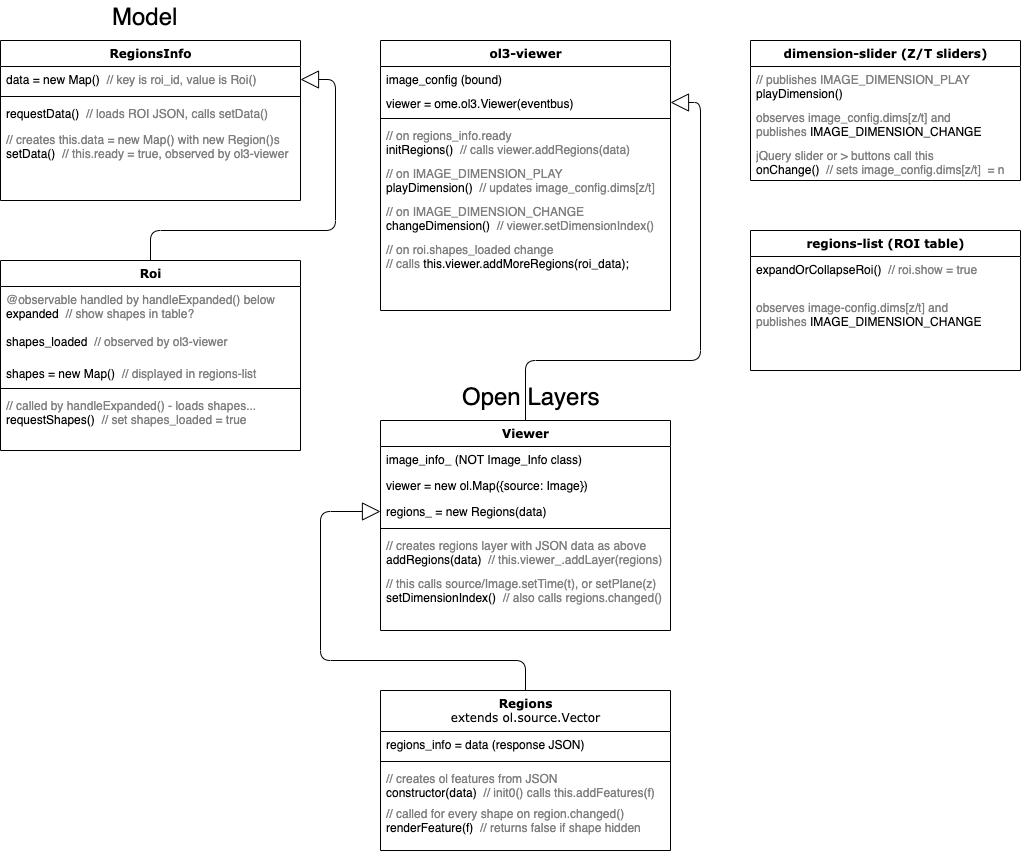

The diagram above was exported from draw.io. Its source (the exported page's mxGraphModel, read from the mxfile embedded in the PNG):
<mxGraphModel dx="978" dy="1837" grid="1" gridSize="10" guides="0" tooltips="1" connect="1" arrows="1" fold="1" page="1" pageScale="1" pageWidth="1100" pageHeight="850" background="#ffffff" math="0" shadow="0">
  <root>
    <mxCell id="0" />
    <mxCell id="1" parent="0" />
    <mxCell id="78961159f06e98e8-127" style="edgeStyle=orthogonalEdgeStyle;html=1;labelBackgroundColor=none;startFill=0;startSize=8;endArrow=block;endFill=0;endSize=16;fontFamily=Verdana;fontSize=12;exitX=0.5;exitY=0;entryX=1;entryY=0.5;entryDx=0;entryDy=0;" parent="1" source="78961159f06e98e8-43" target="29" edge="1">
      <mxGeometry relative="1" as="geometry">
        <Array as="points">
          <mxPoint x="725" y="280" />
          <mxPoint x="900" y="280" />
          <mxPoint x="900" y="22" />
        </Array>
      </mxGeometry>
    </mxCell>
    <mxCell id="83" value="&lt;font style=&quot;font-size: 24px&quot;&gt;Open Layers&lt;/font&gt;" style="text;html=1;resizable=0;points=[];autosize=1;align=left;verticalAlign=top;spacingTop=-4;" parent="1" vertex="1">
      <mxGeometry x="660" y="300" width="150" height="20" as="geometry" />
    </mxCell>
    <mxCell id="f6uSsUsD2Ub9Uoq_h0uI-97" style="edgeStyle=orthogonalEdgeStyle;html=1;labelBackgroundColor=none;startFill=0;startSize=8;endArrow=block;endFill=0;endSize=16;fontFamily=Verdana;fontSize=12;exitX=0.5;exitY=0;exitDx=0;exitDy=0;" parent="1" source="f6uSsUsD2Ub9Uoq_h0uI-92" edge="1">
      <mxGeometry relative="1" as="geometry">
        <Array as="points">
          <mxPoint x="725" y="580" />
          <mxPoint x="520" y="580" />
          <mxPoint x="520" y="431" />
        </Array>
        <mxPoint x="450" y="530" as="sourcePoint" />
        <mxPoint x="580" y="431" as="targetPoint" />
      </mxGeometry>
    </mxCell>
    <mxCell id="78961159f06e98e8-95" value="ol3-viewer&lt;br&gt;" style="swimlane;html=1;fontStyle=1;align=center;verticalAlign=top;childLayout=stackLayout;horizontal=1;startSize=26;horizontalStack=0;resizeParent=1;resizeLast=0;collapsible=1;marginBottom=0;swimlaneFillColor=#ffffff;rounded=0;shadow=0;comic=0;labelBackgroundColor=none;strokeColor=#000000;strokeWidth=1;fillColor=none;fontFamily=Verdana;fontSize=12;fontColor=#000000;" parent="1" vertex="1">
      <mxGeometry x="580" y="-40" width="290" height="270" as="geometry" />
    </mxCell>
    <mxCell id="78961159f06e98e8-96" value="image_config (bound)&lt;br&gt;" style="text;html=1;strokeColor=none;fillColor=none;align=left;verticalAlign=top;spacingLeft=4;spacingRight=4;whiteSpace=wrap;overflow=hidden;rotatable=0;points=[[0,0.5],[1,0.5]];portConstraint=eastwest;" parent="78961159f06e98e8-95" vertex="1">
      <mxGeometry y="26" width="290" height="24" as="geometry" />
    </mxCell>
    <mxCell id="29" value="viewer = ome.ol3.Viewer(eventbus)&lt;br&gt;" style="text;html=1;strokeColor=none;fillColor=none;align=left;verticalAlign=top;spacingLeft=4;spacingRight=4;whiteSpace=wrap;overflow=hidden;rotatable=0;points=[[0,0.5],[1,0.5]];portConstraint=eastwest;" parent="78961159f06e98e8-95" vertex="1">
      <mxGeometry y="50" width="290" height="24" as="geometry" />
    </mxCell>
    <mxCell id="X6jkyT8jODuI0o1dyGLQ-92" value="" style="line;html=1;strokeWidth=1;fillColor=none;align=left;verticalAlign=middle;spacingTop=-1;spacingLeft=3;spacingRight=3;rotatable=0;labelPosition=right;points=[];portConstraint=eastwest;" vertex="1" parent="78961159f06e98e8-95">
      <mxGeometry y="74" width="290" height="8" as="geometry" />
    </mxCell>
    <mxCell id="X6jkyT8jODuI0o1dyGLQ-93" value="&lt;font color=&quot;#808080&quot;&gt;//&lt;/font&gt;&lt;font color=&quot;#808080&quot;&gt;&amp;nbsp;on regions_info.ready&lt;/font&gt;&lt;br&gt;initRegions()&amp;nbsp; &lt;font color=&quot;#808080&quot;&gt;// calls viewer.addRegions(data)&lt;/font&gt;" style="text;html=1;strokeColor=none;fillColor=none;align=left;verticalAlign=top;spacingLeft=4;spacingRight=4;whiteSpace=wrap;overflow=hidden;rotatable=0;points=[[0,0.5],[1,0.5]];portConstraint=eastwest;" vertex="1" parent="78961159f06e98e8-95">
      <mxGeometry y="82" width="290" height="38" as="geometry" />
    </mxCell>
    <mxCell id="X6jkyT8jODuI0o1dyGLQ-101" value="&lt;font color=&quot;#808080&quot;&gt;// on IMAGE_DIMENSION_PLAY&lt;/font&gt;&lt;br&gt;playDimension()&amp;nbsp; &lt;font color=&quot;#808080&quot;&gt;// updates image_config.dims[z/t]&lt;/font&gt;" style="text;html=1;strokeColor=none;fillColor=none;align=left;verticalAlign=top;spacingLeft=4;spacingRight=4;whiteSpace=wrap;overflow=hidden;rotatable=0;points=[[0,0.5],[1,0.5]];portConstraint=eastwest;" vertex="1" parent="78961159f06e98e8-95">
      <mxGeometry y="120" width="290" height="38" as="geometry" />
    </mxCell>
    <mxCell id="X6jkyT8jODuI0o1dyGLQ-102" value="&lt;font color=&quot;#808080&quot;&gt;// on IMAGE_DIMENSION_CHANGE&lt;/font&gt;&lt;br&gt;changeDimension()&amp;nbsp; &lt;font color=&quot;#808080&quot;&gt;// viewer.setDimensionIndex()&lt;/font&gt;" style="text;html=1;strokeColor=none;fillColor=none;align=left;verticalAlign=top;spacingLeft=4;spacingRight=4;whiteSpace=wrap;overflow=hidden;rotatable=0;points=[[0,0.5],[1,0.5]];portConstraint=eastwest;" vertex="1" parent="78961159f06e98e8-95">
      <mxGeometry y="158" width="290" height="38" as="geometry" />
    </mxCell>
    <mxCell id="X6jkyT8jODuI0o1dyGLQ-116" value="&lt;font color=&quot;#808080&quot;&gt;// on roi.shapes_loaded change&lt;/font&gt;&lt;br&gt;&lt;font color=&quot;#808080&quot;&gt;// calls&lt;/font&gt;&amp;nbsp;this.viewer.addMoreRegions(roi_data);" style="text;html=1;strokeColor=none;fillColor=none;align=left;verticalAlign=top;spacingLeft=4;spacingRight=4;whiteSpace=wrap;overflow=hidden;rotatable=0;points=[[0,0.5],[1,0.5]];portConstraint=eastwest;" vertex="1" parent="78961159f06e98e8-95">
      <mxGeometry y="196" width="290" height="38" as="geometry" />
    </mxCell>
    <mxCell id="X6jkyT8jODuI0o1dyGLQ-83" value="RegionsInfo" style="swimlane;html=1;fontStyle=1;align=center;verticalAlign=top;childLayout=stackLayout;horizontal=1;startSize=26;horizontalStack=0;resizeParent=1;resizeLast=0;collapsible=1;marginBottom=0;swimlaneFillColor=#ffffff;rounded=0;shadow=0;comic=0;labelBackgroundColor=none;strokeColor=#000000;strokeWidth=1;fillColor=none;fontFamily=Verdana;fontSize=12;fontColor=#000000;" vertex="1" parent="1">
      <mxGeometry x="200" y="-40" width="300" height="160" as="geometry" />
    </mxCell>
    <mxCell id="X6jkyT8jODuI0o1dyGLQ-85" value="data = new Map()&amp;nbsp; &lt;font color=&quot;#808080&quot;&gt;// key is roi_id, value is Roi()&lt;/font&gt;" style="text;html=1;strokeColor=none;fillColor=none;align=left;verticalAlign=top;spacingLeft=4;spacingRight=4;whiteSpace=wrap;overflow=hidden;rotatable=0;points=[[0,0.5],[1,0.5]];portConstraint=eastwest;" vertex="1" parent="X6jkyT8jODuI0o1dyGLQ-83">
      <mxGeometry y="26" width="300" height="26" as="geometry" />
    </mxCell>
    <mxCell id="X6jkyT8jODuI0o1dyGLQ-87" value="" style="line;html=1;strokeWidth=1;fillColor=none;align=left;verticalAlign=middle;spacingTop=-1;spacingLeft=3;spacingRight=3;rotatable=0;labelPosition=right;points=[];portConstraint=eastwest;" vertex="1" parent="X6jkyT8jODuI0o1dyGLQ-83">
      <mxGeometry y="52" width="300" height="8" as="geometry" />
    </mxCell>
    <mxCell id="X6jkyT8jODuI0o1dyGLQ-88" value="requestData()&amp;nbsp;&lt;font color=&quot;#808080&quot;&gt; // loads ROI JSON, calls setData()&lt;/font&gt;" style="text;html=1;strokeColor=none;fillColor=none;align=left;verticalAlign=top;spacingLeft=4;spacingRight=4;whiteSpace=wrap;overflow=hidden;rotatable=0;points=[[0,0.5],[1,0.5]];portConstraint=eastwest;" vertex="1" parent="X6jkyT8jODuI0o1dyGLQ-83">
      <mxGeometry y="60" width="300" height="26" as="geometry" />
    </mxCell>
    <mxCell id="X6jkyT8jODuI0o1dyGLQ-89" value="&lt;font color=&quot;#808080&quot;&gt;// creates this.data = new Map() with new Region()s&lt;br&gt;&lt;/font&gt;setData()&amp;nbsp;&lt;font color=&quot;#666666&quot;&gt;&amp;nbsp;&lt;/font&gt;&lt;font color=&quot;#808080&quot;&gt;// this.ready = true, observed by ol3-viewer&lt;/font&gt;" style="text;html=1;strokeColor=none;fillColor=none;align=left;verticalAlign=top;spacingLeft=4;spacingRight=4;whiteSpace=wrap;overflow=hidden;rotatable=0;points=[[0,0.5],[1,0.5]];portConstraint=eastwest;" vertex="1" parent="X6jkyT8jODuI0o1dyGLQ-83">
      <mxGeometry y="86" width="300" height="44" as="geometry" />
    </mxCell>
    <mxCell id="X6jkyT8jODuI0o1dyGLQ-94" value="&lt;font style=&quot;font-size: 24px&quot;&gt;Model&lt;/font&gt;" style="text;html=1;resizable=0;points=[];autosize=1;align=left;verticalAlign=top;spacingTop=-4;" vertex="1" parent="1">
      <mxGeometry x="310" y="-80" width="80" height="20" as="geometry" />
    </mxCell>
    <mxCell id="X6jkyT8jODuI0o1dyGLQ-95" value="dimension-slider (Z/T sliders)" style="swimlane;html=1;fontStyle=1;align=center;verticalAlign=top;childLayout=stackLayout;horizontal=1;startSize=26;horizontalStack=0;resizeParent=1;resizeLast=0;collapsible=1;marginBottom=0;swimlaneFillColor=#ffffff;rounded=0;shadow=0;comic=0;labelBackgroundColor=none;strokeColor=#000000;strokeWidth=1;fillColor=none;fontFamily=Verdana;fontSize=12;fontColor=#000000;" vertex="1" parent="1">
      <mxGeometry x="950" y="-40" width="270" height="140" as="geometry" />
    </mxCell>
    <mxCell id="X6jkyT8jODuI0o1dyGLQ-100" value="&lt;font color=&quot;#808080&quot;&gt;// publishes IMAGE_DIMENSION_PLAY&lt;/font&gt;&lt;br&gt;playDimension()" style="text;html=1;strokeColor=none;fillColor=none;align=left;verticalAlign=top;spacingLeft=4;spacingRight=4;whiteSpace=wrap;overflow=hidden;rotatable=0;points=[[0,0.5],[1,0.5]];portConstraint=eastwest;" vertex="1" parent="X6jkyT8jODuI0o1dyGLQ-95">
      <mxGeometry y="26" width="270" height="38" as="geometry" />
    </mxCell>
    <mxCell id="X6jkyT8jODuI0o1dyGLQ-99" value="&lt;font color=&quot;#808080&quot;&gt;observes image_config.dims[z/t] and&lt;br&gt;publishes &lt;/font&gt;IMAGE_DIMENSION_CHANGE" style="text;html=1;strokeColor=none;fillColor=none;align=left;verticalAlign=top;spacingLeft=4;spacingRight=4;whiteSpace=wrap;overflow=hidden;rotatable=0;points=[[0,0.5],[1,0.5]];portConstraint=eastwest;" vertex="1" parent="X6jkyT8jODuI0o1dyGLQ-95">
      <mxGeometry y="64" width="270" height="38" as="geometry" />
    </mxCell>
    <mxCell id="X6jkyT8jODuI0o1dyGLQ-118" value="&lt;font color=&quot;#808080&quot;&gt;jQuery slider or &amp;gt; buttons call this&lt;/font&gt;&lt;br&gt;onChange()&lt;font color=&quot;#808080&quot;&gt;&amp;nbsp; // sets image_config.dims[z/t]&amp;nbsp; = n&lt;br&gt;&lt;/font&gt;" style="text;html=1;strokeColor=none;fillColor=none;align=left;verticalAlign=top;spacingLeft=4;spacingRight=4;whiteSpace=wrap;overflow=hidden;rotatable=0;points=[[0,0.5],[1,0.5]];portConstraint=eastwest;" vertex="1" parent="X6jkyT8jODuI0o1dyGLQ-95">
      <mxGeometry y="102" width="270" height="38" as="geometry" />
    </mxCell>
    <mxCell id="78961159f06e98e8-43" value="Viewer" style="swimlane;html=1;fontStyle=1;align=center;verticalAlign=top;childLayout=stackLayout;horizontal=1;startSize=26;horizontalStack=0;resizeParent=1;resizeLast=0;collapsible=1;marginBottom=0;swimlaneFillColor=#ffffff;rounded=0;shadow=0;comic=0;labelBackgroundColor=none;strokeColor=#000000;strokeWidth=1;fillColor=none;fontFamily=Verdana;fontSize=12;fontColor=#000000;" parent="1" vertex="1">
      <mxGeometry x="580" y="340" width="290" height="210" as="geometry" />
    </mxCell>
    <mxCell id="78961159f06e98e8-44" value="image_info_ (NOT Image_Info class)" style="text;html=1;strokeColor=none;fillColor=none;align=left;verticalAlign=top;spacingLeft=4;spacingRight=4;whiteSpace=wrap;overflow=hidden;rotatable=0;points=[[0,0.5],[1,0.5]];portConstraint=eastwest;" parent="78961159f06e98e8-43" vertex="1">
      <mxGeometry y="26" width="290" height="26" as="geometry" />
    </mxCell>
    <mxCell id="78961159f06e98e8-49" value="viewer = new ol.Map({source: Image})" style="text;html=1;strokeColor=none;fillColor=none;align=left;verticalAlign=top;spacingLeft=4;spacingRight=4;whiteSpace=wrap;overflow=hidden;rotatable=0;points=[[0,0.5],[1,0.5]];portConstraint=eastwest;" parent="78961159f06e98e8-43" vertex="1">
      <mxGeometry y="52" width="290" height="26" as="geometry" />
    </mxCell>
    <mxCell id="f6uSsUsD2Ub9Uoq_h0uI-96" value="regions_ = new Regions(data)" style="text;html=1;strokeColor=none;fillColor=none;align=left;verticalAlign=top;spacingLeft=4;spacingRight=4;whiteSpace=wrap;overflow=hidden;rotatable=0;points=[[0,0.5],[1,0.5]];portConstraint=eastwest;" parent="78961159f06e98e8-43" vertex="1">
      <mxGeometry y="78" width="290" height="26" as="geometry" />
    </mxCell>
    <mxCell id="f6uSsUsD2Ub9Uoq_h0uI-100" value="" style="line;html=1;strokeWidth=1;fillColor=none;align=left;verticalAlign=middle;spacingTop=-1;spacingLeft=3;spacingRight=3;rotatable=0;labelPosition=right;points=[];portConstraint=eastwest;" parent="78961159f06e98e8-43" vertex="1">
      <mxGeometry y="104" width="290" height="8" as="geometry" />
    </mxCell>
    <mxCell id="f6uSsUsD2Ub9Uoq_h0uI-98" value="&lt;span style=&quot;color: rgb(128 , 128 , 128)&quot;&gt;// creates regions layer with JSON data as above&lt;/span&gt;&lt;br&gt;addRegions(data)&amp;nbsp; &lt;font color=&quot;#808080&quot;&gt;// this.viewer_.addLayer(regions)&lt;/font&gt;" style="text;html=1;strokeColor=none;fillColor=none;align=left;verticalAlign=top;spacingLeft=4;spacingRight=4;whiteSpace=wrap;overflow=hidden;rotatable=0;points=[[0,0.5],[1,0.5]];portConstraint=eastwest;" parent="78961159f06e98e8-43" vertex="1">
      <mxGeometry y="112" width="290" height="38" as="geometry" />
    </mxCell>
    <mxCell id="f6uSsUsD2Ub9Uoq_h0uI-99" value="&lt;font color=&quot;#808080&quot;&gt;// this calls source/Image.setTime(t), or setPlane(z)&lt;/font&gt;&lt;br&gt;setDimensionIndex()&amp;nbsp;&amp;nbsp;&lt;font color=&quot;#808080&quot;&gt;// also calls regions.changed()&lt;/font&gt;" style="text;html=1;strokeColor=none;fillColor=none;align=left;verticalAlign=top;spacingLeft=4;spacingRight=4;whiteSpace=wrap;overflow=hidden;rotatable=0;points=[[0,0.5],[1,0.5]];portConstraint=eastwest;" parent="78961159f06e98e8-43" vertex="1">
      <mxGeometry y="150" width="290" height="40" as="geometry" />
    </mxCell>
    <mxCell id="X6jkyT8jODuI0o1dyGLQ-105" value="regions-list (ROI table)" style="swimlane;html=1;fontStyle=1;align=center;verticalAlign=top;childLayout=stackLayout;horizontal=1;startSize=26;horizontalStack=0;resizeParent=1;resizeLast=0;collapsible=1;marginBottom=0;swimlaneFillColor=#ffffff;rounded=0;shadow=0;comic=0;labelBackgroundColor=none;strokeColor=#000000;strokeWidth=1;fillColor=none;fontFamily=Verdana;fontSize=12;fontColor=#000000;" vertex="1" parent="1">
      <mxGeometry x="950" y="150" width="270" height="140" as="geometry" />
    </mxCell>
    <mxCell id="X6jkyT8jODuI0o1dyGLQ-106" value="expandOrCollapseRoi()&amp;nbsp; &lt;font color=&quot;#808080&quot;&gt;// roi.show = true&lt;/font&gt;" style="text;html=1;strokeColor=none;fillColor=none;align=left;verticalAlign=top;spacingLeft=4;spacingRight=4;whiteSpace=wrap;overflow=hidden;rotatable=0;points=[[0,0.5],[1,0.5]];portConstraint=eastwest;" vertex="1" parent="X6jkyT8jODuI0o1dyGLQ-105">
      <mxGeometry y="26" width="270" height="38" as="geometry" />
    </mxCell>
    <mxCell id="X6jkyT8jODuI0o1dyGLQ-107" value="&lt;font color=&quot;#808080&quot;&gt;observes image-config.dims[z/t] and&lt;br&gt;publishes &lt;/font&gt;IMAGE_DIMENSION_CHANGE" style="text;html=1;strokeColor=none;fillColor=none;align=left;verticalAlign=top;spacingLeft=4;spacingRight=4;whiteSpace=wrap;overflow=hidden;rotatable=0;points=[[0,0.5],[1,0.5]];portConstraint=eastwest;" vertex="1" parent="X6jkyT8jODuI0o1dyGLQ-105">
      <mxGeometry y="64" width="270" height="38" as="geometry" />
    </mxCell>
    <mxCell id="X6jkyT8jODuI0o1dyGLQ-113" style="edgeStyle=orthogonalEdgeStyle;html=1;labelBackgroundColor=none;startFill=0;startSize=8;endArrow=block;endFill=0;endSize=16;fontFamily=Verdana;fontSize=12;entryX=1;entryY=0.5;entryDx=0;entryDy=0;exitX=0.5;exitY=0;exitDx=0;exitDy=0;" edge="1" parent="1" source="X6jkyT8jODuI0o1dyGLQ-108" target="X6jkyT8jODuI0o1dyGLQ-85">
      <mxGeometry relative="1" as="geometry">
        <Array as="points">
          <mxPoint x="350" y="150" />
          <mxPoint x="535" y="150" />
          <mxPoint x="535" y="-1" />
        </Array>
        <mxPoint x="360" y="318" as="sourcePoint" />
        <mxPoint x="505" as="targetPoint" />
      </mxGeometry>
    </mxCell>
    <mxCell id="f6uSsUsD2Ub9Uoq_h0uI-92" value="Regions&lt;br&gt;&lt;span style=&quot;font-weight: normal&quot;&gt;extends ol.source.Vector&lt;/span&gt;" style="swimlane;html=1;fontStyle=1;align=center;verticalAlign=top;childLayout=stackLayout;horizontal=1;startSize=41;horizontalStack=0;resizeParent=1;resizeLast=0;collapsible=1;marginBottom=0;swimlaneFillColor=#ffffff;rounded=0;shadow=0;comic=0;labelBackgroundColor=none;strokeColor=#000000;strokeWidth=1;fillColor=none;fontFamily=Verdana;fontSize=12;fontColor=#000000;" parent="1" vertex="1">
      <mxGeometry x="580" y="610" width="290" height="160" as="geometry" />
    </mxCell>
    <mxCell id="f6uSsUsD2Ub9Uoq_h0uI-93" value="regions_info = data (response JSON)" style="text;html=1;strokeColor=none;fillColor=none;align=left;verticalAlign=top;spacingLeft=4;spacingRight=4;whiteSpace=wrap;overflow=hidden;rotatable=0;points=[[0,0.5],[1,0.5]];portConstraint=eastwest;" parent="f6uSsUsD2Ub9Uoq_h0uI-92" vertex="1">
      <mxGeometry y="41" width="290" height="26" as="geometry" />
    </mxCell>
    <mxCell id="f6uSsUsD2Ub9Uoq_h0uI-101" value="" style="line;html=1;strokeWidth=1;fillColor=none;align=left;verticalAlign=middle;spacingTop=-1;spacingLeft=3;spacingRight=3;rotatable=0;labelPosition=right;points=[];portConstraint=eastwest;" parent="f6uSsUsD2Ub9Uoq_h0uI-92" vertex="1">
      <mxGeometry y="67" width="290" height="8" as="geometry" />
    </mxCell>
    <mxCell id="X6jkyT8jODuI0o1dyGLQ-103" value="&lt;font color=&quot;#808080&quot;&gt;// creates ol features from JSON&lt;/font&gt;&lt;br&gt;constructor(data)&amp;nbsp;&amp;nbsp;&lt;font color=&quot;#808080&quot;&gt;// init0() calls this.addFeatures(f)&lt;/font&gt;" style="text;html=1;strokeColor=none;fillColor=none;align=left;verticalAlign=top;spacingLeft=4;spacingRight=4;whiteSpace=wrap;overflow=hidden;rotatable=0;points=[[0,0.5],[1,0.5]];portConstraint=eastwest;" vertex="1" parent="f6uSsUsD2Ub9Uoq_h0uI-92">
      <mxGeometry y="75" width="290" height="35" as="geometry" />
    </mxCell>
    <mxCell id="X6jkyT8jODuI0o1dyGLQ-104" value="&lt;font color=&quot;#808080&quot;&gt;// called for every shape on region.changed()&lt;/font&gt;&lt;br&gt;renderFeature(f)&amp;nbsp;&amp;nbsp;&lt;font color=&quot;#808080&quot;&gt;// returns false if shape hidden&lt;/font&gt;" style="text;html=1;strokeColor=none;fillColor=none;align=left;verticalAlign=top;spacingLeft=4;spacingRight=4;whiteSpace=wrap;overflow=hidden;rotatable=0;points=[[0,0.5],[1,0.5]];portConstraint=eastwest;" vertex="1" parent="f6uSsUsD2Ub9Uoq_h0uI-92">
      <mxGeometry y="110" width="290" height="40" as="geometry" />
    </mxCell>
    <mxCell id="X6jkyT8jODuI0o1dyGLQ-108" value="Roi" style="swimlane;html=1;fontStyle=1;align=center;verticalAlign=top;childLayout=stackLayout;horizontal=1;startSize=26;horizontalStack=0;resizeParent=1;resizeLast=0;collapsible=1;marginBottom=0;swimlaneFillColor=#ffffff;rounded=0;shadow=0;comic=0;labelBackgroundColor=none;strokeColor=#000000;strokeWidth=1;fillColor=none;fontFamily=Verdana;fontSize=12;fontColor=#000000;" vertex="1" parent="1">
      <mxGeometry x="200" y="180" width="300" height="190" as="geometry" />
    </mxCell>
    <mxCell id="X6jkyT8jODuI0o1dyGLQ-114" value="&lt;font color=&quot;#808080&quot;&gt;@observable handled by handleExpanded() below&lt;/font&gt;&lt;br&gt;expanded&amp;nbsp; &lt;font color=&quot;#808080&quot;&gt;// show shapes in table?&lt;/font&gt;" style="text;html=1;strokeColor=none;fillColor=none;align=left;verticalAlign=top;spacingLeft=4;spacingRight=4;whiteSpace=wrap;overflow=hidden;rotatable=0;points=[[0,0.5],[1,0.5]];portConstraint=eastwest;" vertex="1" parent="X6jkyT8jODuI0o1dyGLQ-108">
      <mxGeometry y="26" width="300" height="42" as="geometry" />
    </mxCell>
    <mxCell id="X6jkyT8jODuI0o1dyGLQ-115" value="shapes_loaded&amp;nbsp; &lt;font color=&quot;#808080&quot;&gt;// observed by ol3-viewer&lt;/font&gt;" style="text;html=1;strokeColor=none;fillColor=none;align=left;verticalAlign=top;spacingLeft=4;spacingRight=4;whiteSpace=wrap;overflow=hidden;rotatable=0;points=[[0,0.5],[1,0.5]];portConstraint=eastwest;" vertex="1" parent="X6jkyT8jODuI0o1dyGLQ-108">
      <mxGeometry y="68" width="300" height="32" as="geometry" />
    </mxCell>
    <mxCell id="X6jkyT8jODuI0o1dyGLQ-109" value="shapes = new Map()&amp;nbsp; &lt;font color=&quot;#808080&quot;&gt;// displayed in regions-list&lt;/font&gt;" style="text;html=1;strokeColor=none;fillColor=none;align=left;verticalAlign=top;spacingLeft=4;spacingRight=4;whiteSpace=wrap;overflow=hidden;rotatable=0;points=[[0,0.5],[1,0.5]];portConstraint=eastwest;" vertex="1" parent="X6jkyT8jODuI0o1dyGLQ-108">
      <mxGeometry y="100" width="300" height="24" as="geometry" />
    </mxCell>
    <mxCell id="X6jkyT8jODuI0o1dyGLQ-110" value="" style="line;html=1;strokeWidth=1;fillColor=none;align=left;verticalAlign=middle;spacingTop=-1;spacingLeft=3;spacingRight=3;rotatable=0;labelPosition=right;points=[];portConstraint=eastwest;" vertex="1" parent="X6jkyT8jODuI0o1dyGLQ-108">
      <mxGeometry y="124" width="300" height="8" as="geometry" />
    </mxCell>
    <mxCell id="X6jkyT8jODuI0o1dyGLQ-112" value="&lt;font color=&quot;#808080&quot;&gt;// called by&amp;nbsp;&lt;/font&gt;&lt;span style=&quot;color: rgb(128 , 128 , 128)&quot;&gt;handleExpanded() - loads shapes...&lt;/span&gt;&lt;font color=&quot;#808080&quot;&gt;&lt;br&gt;&lt;/font&gt;requestShapes()&amp;nbsp;&lt;font color=&quot;#666666&quot;&gt;&amp;nbsp;&lt;/font&gt;&lt;font color=&quot;#808080&quot;&gt;// set shapes_loaded = true&lt;/font&gt;" style="text;html=1;strokeColor=none;fillColor=none;align=left;verticalAlign=top;spacingLeft=4;spacingRight=4;whiteSpace=wrap;overflow=hidden;rotatable=0;points=[[0,0.5],[1,0.5]];portConstraint=eastwest;" vertex="1" parent="X6jkyT8jODuI0o1dyGLQ-108">
      <mxGeometry y="132" width="300" height="44" as="geometry" />
    </mxCell>
  </root>
</mxGraphModel>